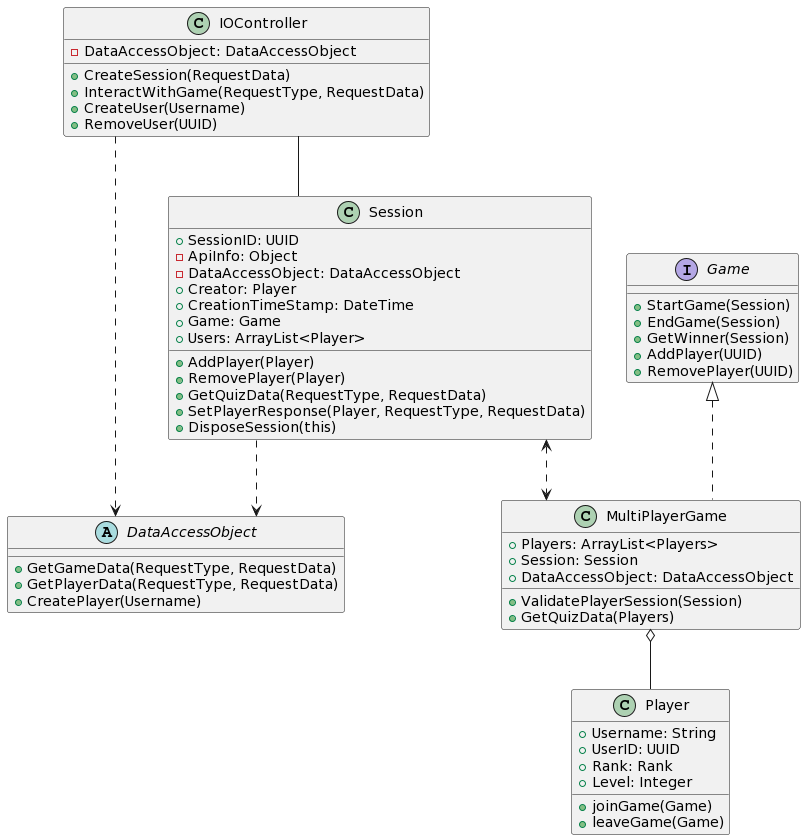

The diagram above was rendered by PlantUML. Its source (embedded in the PNG):
@startuml
top to bottom direction
skinparam linetype ortho

 
class Player{
+ Username: String
+ UserID: UUID
+ Rank: Rank
+ Level: Integer

+ joinGame(Game)
+ leaveGame(Game)
}

abstract class DataAccessObject{
+ GetGameData(RequestType, RequestData)
+ GetPlayerData(RequestType, RequestData)
+ CreatePlayer(Username)
}

class IOController {
- DataAccessObject: DataAccessObject

+ CreateSession(RequestData)
+ InteractWithGame(RequestType, RequestData)
+ CreateUser(Username)
+ RemoveUser(UUID)

}

class Session{
+ SessionID: UUID
- ApiInfo: Object
- DataAccessObject: DataAccessObject
+ Creator: Player
+ CreationTimeStamp: DateTime
+ Game: Game
+ Users: ArrayList<Player>

+ AddPlayer(Player)
+ RemovePlayer(Player)
+ GetQuizData(RequestType, RequestData)
+ SetPlayerResponse(Player, RequestType, RequestData)
+ DisposeSession(this)

}
 
interface Game{
+ StartGame(Session)
+ EndGame(Session)
+ GetWinner(Session)
+ AddPlayer(UUID)
+ RemovePlayer(UUID)
}


class MultiPlayerGame implements Game{
+ Players: ArrayList<Players>
+ Session: Session
+ DataAccessObject: DataAccessObject

+ ValidatePlayerSession(Session)
+ GetQuizData(Players)
}
MultiPlayerGame o-- Player

IOController -- Session
IOController ..> DataAccessObject

Session <..> MultiPlayerGame
Session ..> DataAccessObject
@enduml